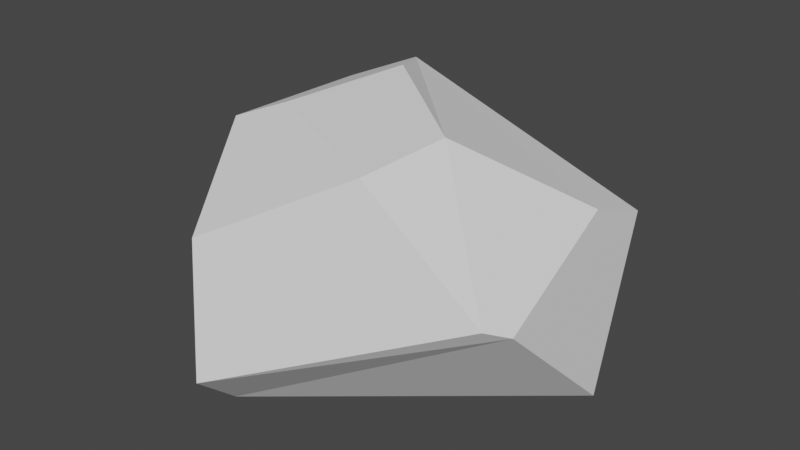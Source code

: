 # Source: TinyRock.blend  (saved by Blender 3.0.42; exported with 4.5.12 LTS)
import bpy
from mathutils import Matrix  # noqa: F401  (used for matrix-valued properties, if any)

bpy.ops.wm.read_factory_settings(use_empty=True)
scene = bpy.context.scene
scene.name = 'Scene'

# ---- collections
col_collection = bpy.data.collections.new('Collection'); scene.collection.children.link(col_collection)

# ---- world
world_world = bpy.data.worlds.new('World'); scene.world = world_world
world_world.use_nodes = True; world_world.node_tree.nodes.clear()
_N = world_world.node_tree.nodes; _L = world_world.node_tree.links
n0 = _N.new('ShaderNodeOutputWorld'); n0.name = 'World Output'; n0.location = (300, 300)
n1 = _N.new('ShaderNodeBackground'); n1.name = 'Background'; n1.location = (10, 300)
n1.inputs[0].default_value = (0.05088, 0.05088, 0.05088, 1.0)
_L.new(n1.outputs[0], n0.inputs[0])
n0.is_active_output = True
world_world.color = (0.05088, 0.05088, 0.05088)
world_world.use_sun_shadow = False
world_world.sun_shadow_jitter_overblur = 0.0

# ---- meshes
me_sphere = bpy.data.meshes.new('Sphere')
me_sphere.from_pydata([(0.1375, 0.02495, -0.08382), (-0.1137, -0.06626, 0.09102), (-0.06408, 0.07325, 0.1089), (0.1272, 0.08315, 0.03588), (-0.06485, -0.1537, 0.04543), (0.02807, 0.1506, 0.008867), (0.0008855, 0.1383, -0.08889), (-0.1127, 0.05394, 0.08837), (-0.1531, 0.02863, 0.04848), (-0.05637, -0.1351, -0.08549), (-0.146, 0.0337, -0.03344), (-0.05094, 0.1014, -0.08865), (-0.04542, -0.1768, -0.04671), (0.1198, -0.08943, 0.01706), (-0.02935, 0.01594, 0.1253), (0.05486, -0.04402, 0.1121), (-0.07103, -0.05716, 0.1092), (0.03499, -0.1026, 0.09917), (0.1259, 0.02864, 0.0571), (0.1315, -0.07297, 0.009755)], [], [(7, 8, 1), (11, 6, 0, 9), (11, 9, 10), (2, 3, 5), (17, 4, 12, 13), (17, 15, 14, 16), (5, 6, 11, 10, 8, 7, 2), (3, 18, 19, 0), (9, 12, 4, 1, 8, 10), (1, 4, 17, 16), (2, 7, 1, 16, 14), (17, 13, 19, 18, 15), (3, 2, 14, 15, 18), (6, 5, 3, 0), (0, 19, 13, 12, 9)])
_uv = me_sphere.uv_layers.new(name='UVMap')
_uv.uv.foreach_set('vector', [0.673, 0.7176, 0.6134, 0.5988, 0.3831, 0.7079, 0.7927, 0.214, 0.747, 0.213, 0.5451, 0.2159, 0.2032, 0.22, 0.7927, 0.214, 0.1926, 0.2295, 0.7815, 0.3691, 0.6633, 0.8166, 0.6516, 0.5865, 0.7025, 0.5457, 0.3138, 0.7806, 0.242, 0.5085, 0.2112, 0.3393, 0.4014, 0.4571, 0.3224, 0.7699, 0.3678, 0.8301, 0.4859, 0.8654, 0.2877, 0.8087, 0.7177, 0.4028, 0.747, 0.213, 0.7927, 0.214, 0.7895, 0.3748, 0.6134, 0.5988, 0.673, 0.7176, 0.7151, 0.7726, 0.6293, 0.593, 0.5531, 0.6333, 0.422, 0.4421, 0.5405, 0.2411, 0.1926, 0.2295, 0.2112, 0.3393, 0.2652, 0.6441, 0.3831, 0.7079, 0.6134, 0.5988, 0.7815, 0.3691, 0.2916, 0.7326, 0.2674, 0.6345, 0.3138, 0.7806, 0.2877, 0.8087, 0.7151, 0.7726, 0.673, 0.7176, 0.2916, 0.7326, 0.2877, 0.8087, 0.4859, 0.8654, 0.3224, 0.7699, 0.4014, 0.4571, 0.422, 0.4421, 0.5458, 0.6378, 0.3678, 0.8301, 0.6516, 0.5865, 0.6633, 0.8166, 0.4859, 0.8654, 0.4252, 0.7947, 0.5531, 0.6333, 0.747, 0.213, 0.6781, 0.5459, 0.5429, 0.5441, 0.5451, 0.2159, 0.5405, 0.2411, 0.422, 0.4421, 0.4014, 0.4571, 0.2137, 0.337, 0.2032, 0.22])
me_sphere.use_remesh_fix_poles = True
me_sphere.use_remesh_preserve_attributes = False
me_sphere.update()

# ---- objects
ob_sphere = bpy.data.objects.new('Sphere', me_sphere)

# ---- transforms, parenting, visibility, modifiers, constraints
ob_sphere.location = (0.0, 0.0, 0.0)

# ---- collection membership
col_collection.objects.link(ob_sphere)

# ---- scene / render settings (as saved in the file)
scene.frame_start = 1; scene.frame_end = 250; scene.frame_set(1)
scene.render.engine = 'BLENDER_EEVEE_NEXT'
scene.cycles.sampling_pattern = 'TABULATED_SOBOL'
scene.cycles.use_light_tree = False
scene.view_settings.view_transform = 'Filmic'
bpy.context.view_layer.update()

# ---- added for rendering (the .blend has no active camera and no usable light): camera, sun
cam_auto = bpy.data.cameras.new('AutoCamera')
cam_auto.lens = 50.0
cam_auto.sensor_width = 36.0
cam_auto.clip_end = 1000.0
ob_auto_camera = bpy.data.objects.new('AutoCamera', cam_auto)
scene.collection.objects.link(ob_auto_camera)
ob_auto_camera.location = (0.443139, -0.554186, 0.378946)
ob_auto_camera.rotation_euler = (1.09748, -7.21219e-08, 0.694738)
scene.camera = ob_auto_camera
light_auto_sun = bpy.data.lights.new('AutoSun', 'SUN')
light_auto_sun.energy = 3.0
light_auto_sun.angle = 0.0523599
ob_auto_sun = bpy.data.objects.new('AutoSun', light_auto_sun)
scene.collection.objects.link(ob_auto_sun)
ob_auto_sun.rotation_euler = (0.872665, 0.174533, 0.523599)
bpy.context.view_layer.update()
